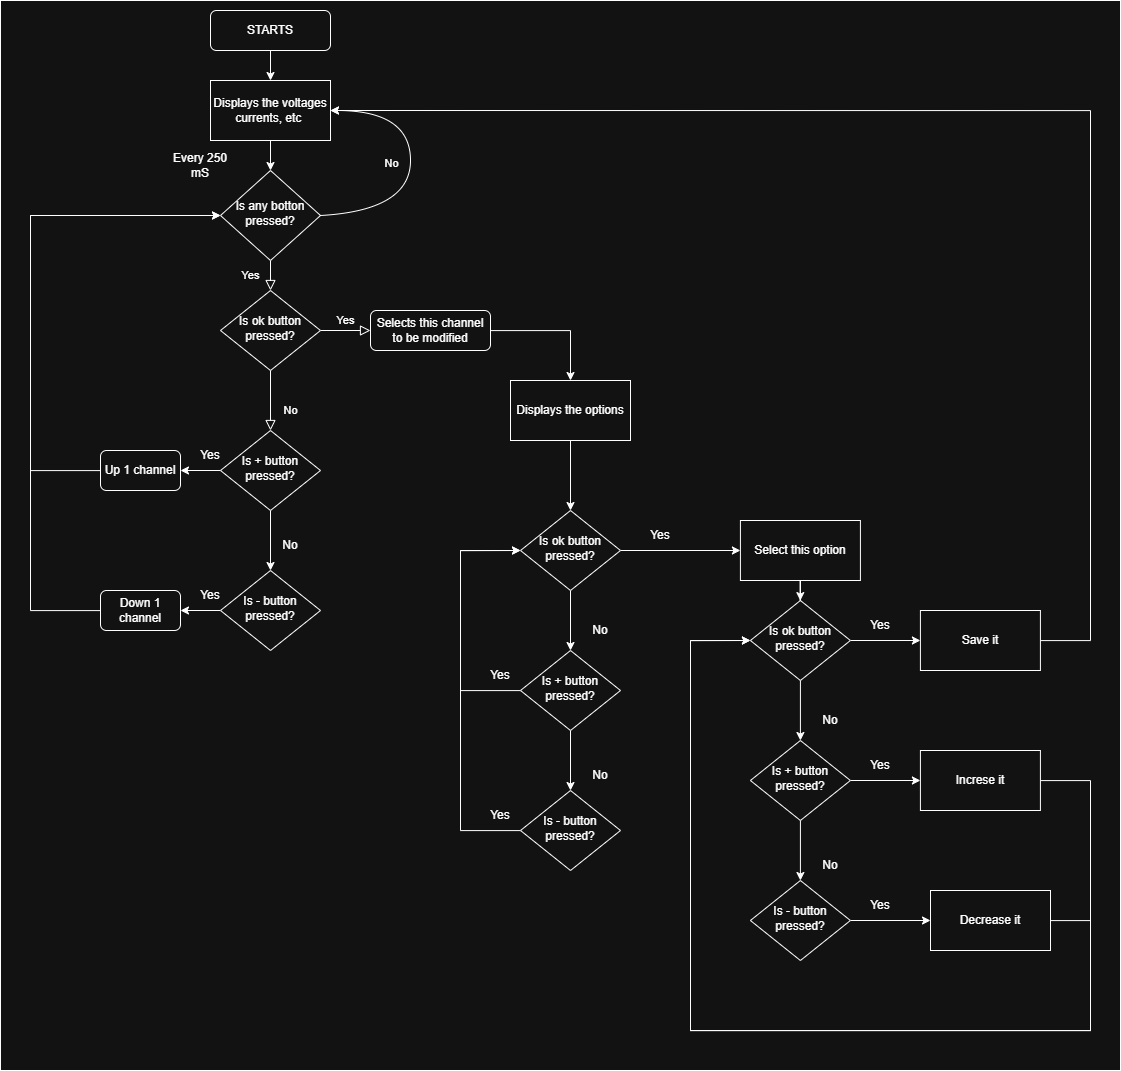

The diagram above was exported from draw.io. Its source (the exported page's mxGraphModel, read from the mxfile embedded in the PNG):
<mxGraphModel dx="2282" dy="785" grid="1" gridSize="10" guides="1" tooltips="1" connect="1" arrows="1" fold="1" page="1" pageScale="1" pageWidth="827" pageHeight="1169" math="0" shadow="0">
  <root>
    <mxCell id="WIyWlLk6GJQsqaUBKTNV-0" />
    <mxCell id="WIyWlLk6GJQsqaUBKTNV-1" parent="WIyWlLk6GJQsqaUBKTNV-0" />
    <mxCell id="463xG2wjMvdO-jNE2OGZ-62" parent="WIyWlLk6GJQsqaUBKTNV-1" style="rounded=0;whiteSpace=wrap;html=1;" value="" vertex="1">
      <mxGeometry height="1070" width="1120" x="-50" as="geometry" />
    </mxCell>
    <mxCell id="463xG2wjMvdO-jNE2OGZ-1" edge="1" parent="WIyWlLk6GJQsqaUBKTNV-1" source="WIyWlLk6GJQsqaUBKTNV-3" style="edgeStyle=orthogonalEdgeStyle;rounded=0;orthogonalLoop=1;jettySize=auto;html=1;" target="463xG2wjMvdO-jNE2OGZ-0" value="">
      <mxGeometry relative="1" as="geometry" />
    </mxCell>
    <mxCell id="WIyWlLk6GJQsqaUBKTNV-3" parent="WIyWlLk6GJQsqaUBKTNV-1" style="rounded=1;whiteSpace=wrap;html=1;fontSize=12;glass=0;strokeWidth=1;shadow=0;" value="STARTS" vertex="1">
      <mxGeometry height="40" width="120" x="160" y="10" as="geometry" />
    </mxCell>
    <mxCell id="WIyWlLk6GJQsqaUBKTNV-4" edge="1" parent="WIyWlLk6GJQsqaUBKTNV-1" source="WIyWlLk6GJQsqaUBKTNV-6" style="rounded=0;html=1;jettySize=auto;orthogonalLoop=1;fontSize=11;endArrow=block;endFill=0;endSize=8;strokeWidth=1;shadow=0;labelBackgroundColor=none;edgeStyle=orthogonalEdgeStyle;" target="WIyWlLk6GJQsqaUBKTNV-10" value="Yes">
      <mxGeometry relative="1" y="20" as="geometry">
        <mxPoint as="offset" />
      </mxGeometry>
    </mxCell>
    <mxCell id="WIyWlLk6GJQsqaUBKTNV-6" parent="WIyWlLk6GJQsqaUBKTNV-1" style="rhombus;whiteSpace=wrap;html=1;shadow=0;fontFamily=Helvetica;fontSize=12;align=center;strokeWidth=1;spacing=6;spacingTop=-4;" value="Is any botton pressed?" vertex="1">
      <mxGeometry height="90" width="100" x="170" y="170" as="geometry" />
    </mxCell>
    <mxCell id="WIyWlLk6GJQsqaUBKTNV-8" edge="1" parent="WIyWlLk6GJQsqaUBKTNV-1" source="WIyWlLk6GJQsqaUBKTNV-10" style="rounded=0;html=1;jettySize=auto;orthogonalLoop=1;fontSize=11;endArrow=block;endFill=0;endSize=8;strokeWidth=1;shadow=0;labelBackgroundColor=none;edgeStyle=orthogonalEdgeStyle;" value="No">
      <mxGeometry relative="1" x="0.3333" y="20" as="geometry">
        <mxPoint as="offset" />
        <mxPoint x="220" y="430" as="targetPoint" />
      </mxGeometry>
    </mxCell>
    <mxCell id="WIyWlLk6GJQsqaUBKTNV-9" edge="1" parent="WIyWlLk6GJQsqaUBKTNV-1" source="WIyWlLk6GJQsqaUBKTNV-10" style="edgeStyle=orthogonalEdgeStyle;rounded=0;html=1;jettySize=auto;orthogonalLoop=1;fontSize=11;endArrow=block;endFill=0;endSize=8;strokeWidth=1;shadow=0;labelBackgroundColor=none;" target="WIyWlLk6GJQsqaUBKTNV-12" value="Yes">
      <mxGeometry relative="1" y="10" as="geometry">
        <mxPoint as="offset" />
      </mxGeometry>
    </mxCell>
    <mxCell id="WIyWlLk6GJQsqaUBKTNV-10" parent="WIyWlLk6GJQsqaUBKTNV-1" style="rhombus;whiteSpace=wrap;html=1;shadow=0;fontFamily=Helvetica;fontSize=12;align=center;strokeWidth=1;spacing=6;spacingTop=-4;" value="Is ok button pressed?" vertex="1">
      <mxGeometry height="80" width="100" x="170" y="290" as="geometry" />
    </mxCell>
    <mxCell id="463xG2wjMvdO-jNE2OGZ-10" edge="1" parent="WIyWlLk6GJQsqaUBKTNV-1" source="WIyWlLk6GJQsqaUBKTNV-12" style="edgeStyle=orthogonalEdgeStyle;rounded=0;orthogonalLoop=1;jettySize=auto;html=1;" target="463xG2wjMvdO-jNE2OGZ-9">
      <mxGeometry relative="1" as="geometry" />
    </mxCell>
    <mxCell id="WIyWlLk6GJQsqaUBKTNV-12" parent="WIyWlLk6GJQsqaUBKTNV-1" style="rounded=1;whiteSpace=wrap;html=1;fontSize=12;glass=0;strokeWidth=1;shadow=0;" value="Selects this channel to be modified" vertex="1">
      <mxGeometry height="40" width="120" x="320" y="310" as="geometry" />
    </mxCell>
    <mxCell id="463xG2wjMvdO-jNE2OGZ-2" edge="1" parent="WIyWlLk6GJQsqaUBKTNV-1" source="463xG2wjMvdO-jNE2OGZ-0" style="edgeStyle=orthogonalEdgeStyle;rounded=0;orthogonalLoop=1;jettySize=auto;html=1;" target="WIyWlLk6GJQsqaUBKTNV-6" value="">
      <mxGeometry relative="1" as="geometry" />
    </mxCell>
    <mxCell id="463xG2wjMvdO-jNE2OGZ-0" parent="WIyWlLk6GJQsqaUBKTNV-1" style="rounded=0;whiteSpace=wrap;html=1;" value="Displays the voltages currents, etc&amp;nbsp;" vertex="1">
      <mxGeometry height="60" width="120" x="160" y="80" as="geometry" />
    </mxCell>
    <mxCell id="463xG2wjMvdO-jNE2OGZ-3" edge="1" parent="WIyWlLk6GJQsqaUBKTNV-1" source="WIyWlLk6GJQsqaUBKTNV-6" style="curved=1;endArrow=classic;html=1;rounded=0;exitX=1;exitY=0.5;exitDx=0;exitDy=0;entryX=1;entryY=0.5;entryDx=0;entryDy=0;" target="463xG2wjMvdO-jNE2OGZ-0" value="">
      <mxGeometry height="50" relative="1" width="50" as="geometry">
        <Array as="points">
          <mxPoint x="360" y="210" />
          <mxPoint x="360" y="110" />
        </Array>
        <mxPoint x="310" y="210" as="sourcePoint" />
        <mxPoint x="360" y="160" as="targetPoint" />
      </mxGeometry>
    </mxCell>
    <mxCell id="463xG2wjMvdO-jNE2OGZ-4" connectable="0" parent="463xG2wjMvdO-jNE2OGZ-3" style="edgeLabel;html=1;align=center;verticalAlign=middle;resizable=0;points=[];" value="No" vertex="1">
      <mxGeometry relative="1" x="-0.6519" y="7" as="geometry">
        <mxPoint x="23" y="-43" as="offset" />
      </mxGeometry>
    </mxCell>
    <mxCell id="463xG2wjMvdO-jNE2OGZ-23" edge="1" parent="WIyWlLk6GJQsqaUBKTNV-1" source="463xG2wjMvdO-jNE2OGZ-9" style="edgeStyle=orthogonalEdgeStyle;rounded=0;orthogonalLoop=1;jettySize=auto;html=1;" target="463xG2wjMvdO-jNE2OGZ-20" value="">
      <mxGeometry relative="1" as="geometry" />
    </mxCell>
    <mxCell id="463xG2wjMvdO-jNE2OGZ-9" parent="WIyWlLk6GJQsqaUBKTNV-1" style="rounded=0;whiteSpace=wrap;html=1;" value="Displays the options" vertex="1">
      <mxGeometry height="60" width="120" x="460" y="380" as="geometry" />
    </mxCell>
    <mxCell id="463xG2wjMvdO-jNE2OGZ-11" parent="WIyWlLk6GJQsqaUBKTNV-1" style="text;html=1;whiteSpace=wrap;strokeColor=none;fillColor=none;align=center;verticalAlign=middle;rounded=0;" value="Every 250 mS" vertex="1">
      <mxGeometry height="30" width="60" x="120" y="150" as="geometry" />
    </mxCell>
    <mxCell id="463xG2wjMvdO-jNE2OGZ-14" edge="1" parent="WIyWlLk6GJQsqaUBKTNV-1" source="463xG2wjMvdO-jNE2OGZ-12" style="edgeStyle=orthogonalEdgeStyle;rounded=0;orthogonalLoop=1;jettySize=auto;html=1;" target="463xG2wjMvdO-jNE2OGZ-13" value="">
      <mxGeometry relative="1" as="geometry" />
    </mxCell>
    <mxCell id="463xG2wjMvdO-jNE2OGZ-65" edge="1" parent="WIyWlLk6GJQsqaUBKTNV-1" source="463xG2wjMvdO-jNE2OGZ-12" style="edgeStyle=orthogonalEdgeStyle;rounded=0;orthogonalLoop=1;jettySize=auto;html=1;" target="463xG2wjMvdO-jNE2OGZ-64" value="">
      <mxGeometry relative="1" as="geometry" />
    </mxCell>
    <mxCell id="463xG2wjMvdO-jNE2OGZ-12" parent="WIyWlLk6GJQsqaUBKTNV-1" style="rhombus;whiteSpace=wrap;html=1;shadow=0;fontFamily=Helvetica;fontSize=12;align=center;strokeWidth=1;spacing=6;spacingTop=-4;" value="Is + button pressed?" vertex="1">
      <mxGeometry height="80" width="100" x="170" y="430" as="geometry" />
    </mxCell>
    <mxCell id="463xG2wjMvdO-jNE2OGZ-69" edge="1" parent="WIyWlLk6GJQsqaUBKTNV-1" source="463xG2wjMvdO-jNE2OGZ-13" style="edgeStyle=orthogonalEdgeStyle;rounded=0;orthogonalLoop=1;jettySize=auto;html=1;" target="463xG2wjMvdO-jNE2OGZ-67" value="">
      <mxGeometry relative="1" as="geometry" />
    </mxCell>
    <mxCell id="463xG2wjMvdO-jNE2OGZ-13" parent="WIyWlLk6GJQsqaUBKTNV-1" style="rhombus;whiteSpace=wrap;html=1;shadow=0;fontFamily=Helvetica;fontSize=12;align=center;strokeWidth=1;spacing=6;spacingTop=-4;" value="Is - button pressed?" vertex="1">
      <mxGeometry height="80" width="100" x="170" y="570" as="geometry" />
    </mxCell>
    <mxCell id="463xG2wjMvdO-jNE2OGZ-17" parent="WIyWlLk6GJQsqaUBKTNV-1" style="text;html=1;whiteSpace=wrap;strokeColor=none;fillColor=none;align=center;verticalAlign=middle;rounded=0;" value="No" vertex="1">
      <mxGeometry height="30" width="60" x="210" y="530" as="geometry" />
    </mxCell>
    <mxCell id="463xG2wjMvdO-jNE2OGZ-18" parent="WIyWlLk6GJQsqaUBKTNV-1" style="text;html=1;whiteSpace=wrap;strokeColor=none;fillColor=none;align=center;verticalAlign=middle;rounded=0;" value="Yes" vertex="1">
      <mxGeometry height="30" width="60" x="130" y="440" as="geometry" />
    </mxCell>
    <mxCell id="463xG2wjMvdO-jNE2OGZ-19" parent="WIyWlLk6GJQsqaUBKTNV-1" style="text;html=1;whiteSpace=wrap;strokeColor=none;fillColor=none;align=center;verticalAlign=middle;rounded=0;" value="Yes" vertex="1">
      <mxGeometry height="30" width="60" x="130" y="580" as="geometry" />
    </mxCell>
    <mxCell id="463xG2wjMvdO-jNE2OGZ-24" edge="1" parent="WIyWlLk6GJQsqaUBKTNV-1" source="463xG2wjMvdO-jNE2OGZ-20" style="edgeStyle=orthogonalEdgeStyle;rounded=0;orthogonalLoop=1;jettySize=auto;html=1;" target="463xG2wjMvdO-jNE2OGZ-21" value="">
      <mxGeometry relative="1" as="geometry" />
    </mxCell>
    <mxCell id="463xG2wjMvdO-jNE2OGZ-49" edge="1" parent="WIyWlLk6GJQsqaUBKTNV-1" source="463xG2wjMvdO-jNE2OGZ-20" style="edgeStyle=orthogonalEdgeStyle;rounded=0;orthogonalLoop=1;jettySize=auto;html=1;" target="463xG2wjMvdO-jNE2OGZ-47" value="">
      <mxGeometry relative="1" as="geometry" />
    </mxCell>
    <mxCell id="463xG2wjMvdO-jNE2OGZ-20" parent="WIyWlLk6GJQsqaUBKTNV-1" style="rhombus;whiteSpace=wrap;html=1;shadow=0;fontFamily=Helvetica;fontSize=12;align=center;strokeWidth=1;spacing=6;spacingTop=-4;" value="Is ok button pressed?" vertex="1">
      <mxGeometry height="80" width="100" x="470" y="510" as="geometry" />
    </mxCell>
    <mxCell id="463xG2wjMvdO-jNE2OGZ-25" edge="1" parent="WIyWlLk6GJQsqaUBKTNV-1" source="463xG2wjMvdO-jNE2OGZ-21" style="edgeStyle=orthogonalEdgeStyle;rounded=0;orthogonalLoop=1;jettySize=auto;html=1;" target="463xG2wjMvdO-jNE2OGZ-22" value="">
      <mxGeometry relative="1" as="geometry" />
    </mxCell>
    <mxCell id="463xG2wjMvdO-jNE2OGZ-27" edge="1" parent="WIyWlLk6GJQsqaUBKTNV-1" source="463xG2wjMvdO-jNE2OGZ-21" style="edgeStyle=orthogonalEdgeStyle;rounded=0;orthogonalLoop=1;jettySize=auto;html=1;">
      <mxGeometry relative="1" as="geometry">
        <Array as="points">
          <mxPoint x="410" y="690" />
          <mxPoint x="410" y="550" />
        </Array>
        <mxPoint x="470" y="550" as="targetPoint" />
      </mxGeometry>
    </mxCell>
    <mxCell id="463xG2wjMvdO-jNE2OGZ-21" parent="WIyWlLk6GJQsqaUBKTNV-1" style="rhombus;whiteSpace=wrap;html=1;shadow=0;fontFamily=Helvetica;fontSize=12;align=center;strokeWidth=1;spacing=6;spacingTop=-4;" value="Is + button pressed?" vertex="1">
      <mxGeometry height="80" width="100" x="470" y="650" as="geometry" />
    </mxCell>
    <mxCell id="463xG2wjMvdO-jNE2OGZ-26" edge="1" parent="WIyWlLk6GJQsqaUBKTNV-1" source="463xG2wjMvdO-jNE2OGZ-22" style="edgeStyle=orthogonalEdgeStyle;rounded=0;orthogonalLoop=1;jettySize=auto;html=1;entryX=0;entryY=0.5;entryDx=0;entryDy=0;" target="463xG2wjMvdO-jNE2OGZ-20">
      <mxGeometry relative="1" as="geometry">
        <Array as="points">
          <mxPoint x="410" y="830" />
          <mxPoint x="410" y="550" />
        </Array>
      </mxGeometry>
    </mxCell>
    <mxCell id="463xG2wjMvdO-jNE2OGZ-22" parent="WIyWlLk6GJQsqaUBKTNV-1" style="rhombus;whiteSpace=wrap;html=1;shadow=0;fontFamily=Helvetica;fontSize=12;align=center;strokeWidth=1;spacing=6;spacingTop=-4;" value="Is - button pressed?" vertex="1">
      <mxGeometry height="80" width="100" x="470" y="790" as="geometry" />
    </mxCell>
    <mxCell id="463xG2wjMvdO-jNE2OGZ-28" parent="WIyWlLk6GJQsqaUBKTNV-1" style="text;html=1;whiteSpace=wrap;strokeColor=none;fillColor=none;align=center;verticalAlign=middle;rounded=0;" value="Yes" vertex="1">
      <mxGeometry height="30" width="60" x="420" y="660" as="geometry" />
    </mxCell>
    <mxCell id="463xG2wjMvdO-jNE2OGZ-30" parent="WIyWlLk6GJQsqaUBKTNV-1" style="text;html=1;whiteSpace=wrap;strokeColor=none;fillColor=none;align=center;verticalAlign=middle;rounded=0;" value="Yes" vertex="1">
      <mxGeometry height="30" width="60" x="420" y="800" as="geometry" />
    </mxCell>
    <mxCell id="463xG2wjMvdO-jNE2OGZ-31" parent="WIyWlLk6GJQsqaUBKTNV-1" style="text;html=1;whiteSpace=wrap;strokeColor=none;fillColor=none;align=center;verticalAlign=middle;rounded=0;" value="No" vertex="1">
      <mxGeometry height="30" width="60" x="520" y="615" as="geometry" />
    </mxCell>
    <mxCell id="463xG2wjMvdO-jNE2OGZ-32" parent="WIyWlLk6GJQsqaUBKTNV-1" style="text;html=1;whiteSpace=wrap;strokeColor=none;fillColor=none;align=center;verticalAlign=middle;rounded=0;" value="No" vertex="1">
      <mxGeometry height="30" width="60" x="520" y="760" as="geometry" />
    </mxCell>
    <mxCell id="463xG2wjMvdO-jNE2OGZ-33" edge="1" parent="WIyWlLk6GJQsqaUBKTNV-1" source="463xG2wjMvdO-jNE2OGZ-34" style="edgeStyle=orthogonalEdgeStyle;rounded=0;orthogonalLoop=1;jettySize=auto;html=1;" target="463xG2wjMvdO-jNE2OGZ-37" value="">
      <mxGeometry relative="1" as="geometry" />
    </mxCell>
    <mxCell id="463xG2wjMvdO-jNE2OGZ-52" edge="1" parent="WIyWlLk6GJQsqaUBKTNV-1" source="463xG2wjMvdO-jNE2OGZ-34" style="edgeStyle=orthogonalEdgeStyle;rounded=0;orthogonalLoop=1;jettySize=auto;html=1;" target="463xG2wjMvdO-jNE2OGZ-51" value="">
      <mxGeometry relative="1" as="geometry" />
    </mxCell>
    <mxCell id="463xG2wjMvdO-jNE2OGZ-34" parent="WIyWlLk6GJQsqaUBKTNV-1" style="rhombus;whiteSpace=wrap;html=1;shadow=0;fontFamily=Helvetica;fontSize=12;align=center;strokeWidth=1;spacing=6;spacingTop=-4;" value="Is ok button pressed?" vertex="1">
      <mxGeometry height="80" width="100" x="699.9100000000001" y="600" as="geometry" />
    </mxCell>
    <mxCell id="463xG2wjMvdO-jNE2OGZ-35" edge="1" parent="WIyWlLk6GJQsqaUBKTNV-1" source="463xG2wjMvdO-jNE2OGZ-37" style="edgeStyle=orthogonalEdgeStyle;rounded=0;orthogonalLoop=1;jettySize=auto;html=1;" target="463xG2wjMvdO-jNE2OGZ-39" value="">
      <mxGeometry relative="1" as="geometry" />
    </mxCell>
    <mxCell id="463xG2wjMvdO-jNE2OGZ-55" edge="1" parent="WIyWlLk6GJQsqaUBKTNV-1" source="463xG2wjMvdO-jNE2OGZ-37" style="edgeStyle=orthogonalEdgeStyle;rounded=0;orthogonalLoop=1;jettySize=auto;html=1;entryX=0;entryY=0.5;entryDx=0;entryDy=0;" target="463xG2wjMvdO-jNE2OGZ-53">
      <mxGeometry relative="1" as="geometry" />
    </mxCell>
    <mxCell id="463xG2wjMvdO-jNE2OGZ-37" parent="WIyWlLk6GJQsqaUBKTNV-1" style="rhombus;whiteSpace=wrap;html=1;shadow=0;fontFamily=Helvetica;fontSize=12;align=center;strokeWidth=1;spacing=6;spacingTop=-4;" value="Is + button pressed?" vertex="1">
      <mxGeometry height="80" width="100" x="699.9100000000001" y="740" as="geometry" />
    </mxCell>
    <mxCell id="463xG2wjMvdO-jNE2OGZ-57" edge="1" parent="WIyWlLk6GJQsqaUBKTNV-1" source="463xG2wjMvdO-jNE2OGZ-39" style="edgeStyle=orthogonalEdgeStyle;rounded=0;orthogonalLoop=1;jettySize=auto;html=1;" target="463xG2wjMvdO-jNE2OGZ-56" value="">
      <mxGeometry relative="1" as="geometry" />
    </mxCell>
    <mxCell id="463xG2wjMvdO-jNE2OGZ-39" parent="WIyWlLk6GJQsqaUBKTNV-1" style="rhombus;whiteSpace=wrap;html=1;shadow=0;fontFamily=Helvetica;fontSize=12;align=center;strokeWidth=1;spacing=6;spacingTop=-4;" value="Is - button pressed?" vertex="1">
      <mxGeometry height="80" width="100" x="699.9100000000001" y="880" as="geometry" />
    </mxCell>
    <mxCell id="463xG2wjMvdO-jNE2OGZ-40" parent="WIyWlLk6GJQsqaUBKTNV-1" style="text;html=1;whiteSpace=wrap;strokeColor=none;fillColor=none;align=center;verticalAlign=middle;rounded=0;" value="Yes" vertex="1">
      <mxGeometry height="30" width="60" x="799.9100000000001" y="750" as="geometry" />
    </mxCell>
    <mxCell id="463xG2wjMvdO-jNE2OGZ-41" parent="WIyWlLk6GJQsqaUBKTNV-1" style="text;html=1;whiteSpace=wrap;strokeColor=none;fillColor=none;align=center;verticalAlign=middle;rounded=0;" value="Yes" vertex="1">
      <mxGeometry height="30" width="60" x="799.9100000000001" y="890" as="geometry" />
    </mxCell>
    <mxCell id="463xG2wjMvdO-jNE2OGZ-42" parent="WIyWlLk6GJQsqaUBKTNV-1" style="text;html=1;whiteSpace=wrap;strokeColor=none;fillColor=none;align=center;verticalAlign=middle;rounded=0;" value="No" vertex="1">
      <mxGeometry height="30" width="60" x="749.9100000000001" y="705" as="geometry" />
    </mxCell>
    <mxCell id="463xG2wjMvdO-jNE2OGZ-43" parent="WIyWlLk6GJQsqaUBKTNV-1" style="text;html=1;whiteSpace=wrap;strokeColor=none;fillColor=none;align=center;verticalAlign=middle;rounded=0;" value="No" vertex="1">
      <mxGeometry height="30" width="60" x="749.9100000000001" y="850" as="geometry" />
    </mxCell>
    <mxCell id="463xG2wjMvdO-jNE2OGZ-46" parent="WIyWlLk6GJQsqaUBKTNV-1" style="text;html=1;whiteSpace=wrap;strokeColor=none;fillColor=none;align=center;verticalAlign=middle;rounded=0;" value="Yes" vertex="1">
      <mxGeometry height="30" width="60" x="580" y="520" as="geometry" />
    </mxCell>
    <mxCell id="463xG2wjMvdO-jNE2OGZ-50" edge="1" parent="WIyWlLk6GJQsqaUBKTNV-1" source="463xG2wjMvdO-jNE2OGZ-47" style="edgeStyle=orthogonalEdgeStyle;rounded=0;orthogonalLoop=1;jettySize=auto;html=1;" target="463xG2wjMvdO-jNE2OGZ-34" value="">
      <mxGeometry relative="1" as="geometry" />
    </mxCell>
    <mxCell id="463xG2wjMvdO-jNE2OGZ-47" parent="WIyWlLk6GJQsqaUBKTNV-1" style="rounded=0;whiteSpace=wrap;html=1;" value="Select this option" vertex="1">
      <mxGeometry height="60" width="120" x="689.91" y="520" as="geometry" />
    </mxCell>
    <mxCell id="463xG2wjMvdO-jNE2OGZ-61" edge="1" parent="WIyWlLk6GJQsqaUBKTNV-1" source="463xG2wjMvdO-jNE2OGZ-51" style="edgeStyle=orthogonalEdgeStyle;rounded=0;orthogonalLoop=1;jettySize=auto;html=1;entryX=1;entryY=0.5;entryDx=0;entryDy=0;" target="463xG2wjMvdO-jNE2OGZ-0">
      <mxGeometry relative="1" as="geometry">
        <Array as="points">
          <mxPoint x="1040" y="640" />
          <mxPoint x="1040" y="110" />
        </Array>
      </mxGeometry>
    </mxCell>
    <mxCell id="463xG2wjMvdO-jNE2OGZ-51" parent="WIyWlLk6GJQsqaUBKTNV-1" style="rounded=0;whiteSpace=wrap;html=1;" value="Save it" vertex="1">
      <mxGeometry height="60" width="120" x="869.91" y="610" as="geometry" />
    </mxCell>
    <mxCell id="463xG2wjMvdO-jNE2OGZ-60" edge="1" parent="WIyWlLk6GJQsqaUBKTNV-1" source="463xG2wjMvdO-jNE2OGZ-53" style="edgeStyle=orthogonalEdgeStyle;rounded=0;orthogonalLoop=1;jettySize=auto;html=1;entryX=0;entryY=0.5;entryDx=0;entryDy=0;" target="463xG2wjMvdO-jNE2OGZ-34">
      <mxGeometry relative="1" as="geometry">
        <Array as="points">
          <mxPoint x="1040" y="780" />
          <mxPoint x="1040" y="1030" />
          <mxPoint x="640" y="1030" />
          <mxPoint x="640" y="640" />
        </Array>
      </mxGeometry>
    </mxCell>
    <mxCell id="463xG2wjMvdO-jNE2OGZ-53" parent="WIyWlLk6GJQsqaUBKTNV-1" style="rounded=0;whiteSpace=wrap;html=1;" value="Increse it" vertex="1">
      <mxGeometry height="60" width="120" x="869.91" y="750" as="geometry" />
    </mxCell>
    <mxCell id="463xG2wjMvdO-jNE2OGZ-59" edge="1" parent="WIyWlLk6GJQsqaUBKTNV-1" source="463xG2wjMvdO-jNE2OGZ-56" style="edgeStyle=orthogonalEdgeStyle;rounded=0;orthogonalLoop=1;jettySize=auto;html=1;entryX=0;entryY=0.5;entryDx=0;entryDy=0;" target="463xG2wjMvdO-jNE2OGZ-34">
      <mxGeometry relative="1" as="geometry">
        <Array as="points">
          <mxPoint x="1040" y="920" />
          <mxPoint x="1040" y="1030" />
          <mxPoint x="640" y="1030" />
          <mxPoint x="640" y="640" />
        </Array>
      </mxGeometry>
    </mxCell>
    <mxCell id="463xG2wjMvdO-jNE2OGZ-56" parent="WIyWlLk6GJQsqaUBKTNV-1" style="rounded=0;whiteSpace=wrap;html=1;" value="Decrease it" vertex="1">
      <mxGeometry height="60" width="120" x="880" y="890" as="geometry" />
    </mxCell>
    <mxCell id="463xG2wjMvdO-jNE2OGZ-58" parent="WIyWlLk6GJQsqaUBKTNV-1" style="text;html=1;whiteSpace=wrap;strokeColor=none;fillColor=none;align=center;verticalAlign=middle;rounded=0;" value="Yes" vertex="1">
      <mxGeometry height="30" width="60" x="799.91" y="610" as="geometry" />
    </mxCell>
    <mxCell id="463xG2wjMvdO-jNE2OGZ-66" edge="1" parent="WIyWlLk6GJQsqaUBKTNV-1" source="463xG2wjMvdO-jNE2OGZ-64" style="edgeStyle=orthogonalEdgeStyle;rounded=0;orthogonalLoop=1;jettySize=auto;html=1;entryX=0;entryY=0.5;entryDx=0;entryDy=0;" target="WIyWlLk6GJQsqaUBKTNV-6">
      <mxGeometry relative="1" as="geometry">
        <Array as="points">
          <mxPoint x="-20" y="470" />
          <mxPoint x="-20" y="215" />
        </Array>
      </mxGeometry>
    </mxCell>
    <mxCell id="463xG2wjMvdO-jNE2OGZ-64" parent="WIyWlLk6GJQsqaUBKTNV-1" style="rounded=1;whiteSpace=wrap;html=1;fontSize=12;glass=0;strokeWidth=1;shadow=0;" value="Up 1 channel" vertex="1">
      <mxGeometry height="40" width="80" x="50" y="450" as="geometry" />
    </mxCell>
    <mxCell id="463xG2wjMvdO-jNE2OGZ-70" edge="1" parent="WIyWlLk6GJQsqaUBKTNV-1" source="463xG2wjMvdO-jNE2OGZ-67" style="edgeStyle=orthogonalEdgeStyle;rounded=0;orthogonalLoop=1;jettySize=auto;html=1;entryX=0;entryY=0.5;entryDx=0;entryDy=0;" target="WIyWlLk6GJQsqaUBKTNV-6">
      <mxGeometry relative="1" as="geometry">
        <Array as="points">
          <mxPoint x="-20" y="610" />
          <mxPoint x="-20" y="215" />
        </Array>
      </mxGeometry>
    </mxCell>
    <mxCell id="463xG2wjMvdO-jNE2OGZ-67" parent="WIyWlLk6GJQsqaUBKTNV-1" style="rounded=1;whiteSpace=wrap;html=1;fontSize=12;glass=0;strokeWidth=1;shadow=0;" value="Down 1 channel" vertex="1">
      <mxGeometry height="40" width="80" x="50" y="590" as="geometry" />
    </mxCell>
  </root>
</mxGraphModel>